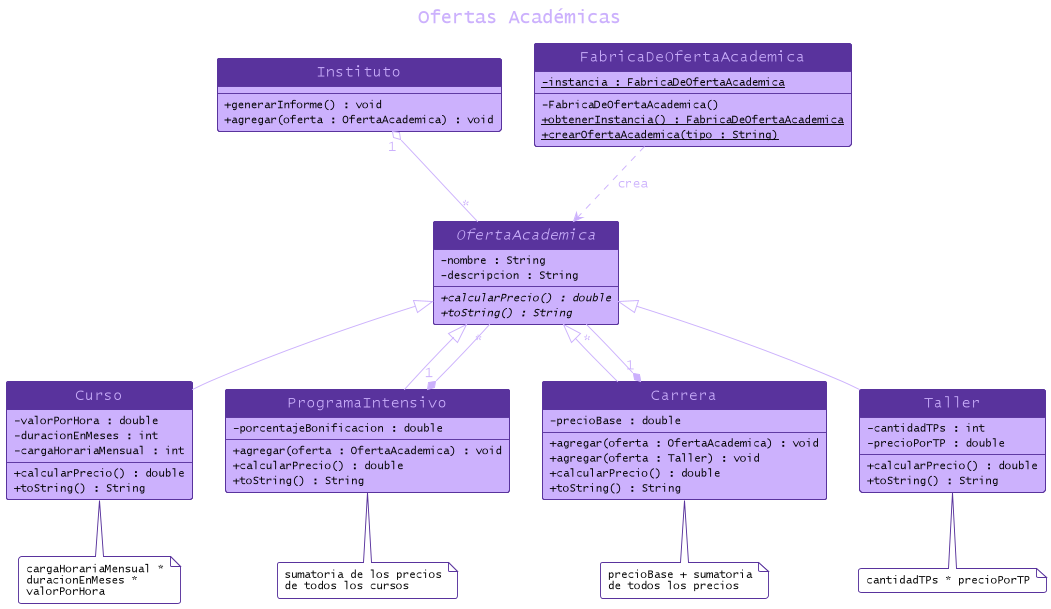

The diagram above was rendered by PlantUML. Its source (embedded in the PNG):
@startuml diagrama-de-clase

!define DARK_PURPLE #59339D
!define LIGHT_PURPLE #CCB1FD

'General
hide circle
skinparam shadowing false
skinparam backgroundColor transparent
skinparam componentStyle uml2
skinparam dpi 300
skinparam RoundCorner 5
skinparam padding 2

'Default'
skinparam default {
  'Font Style
  FontColor Black
  FontName "Lucida Console"
  FontSize 12
  FontStyle plain
  MonospacedFontName "Lucida Console"
}

'Title (inherits from Default)
skinparam title {
  'Font Style (inherits from Default)
  FontSize 20
  FontColor LIGHT_PURPLE

  'Border Color
  BackgroundColor transparent
  BorderColor White
  BorderRoundCorner 0
  BorderThickness 0
}

'Arrow
skinparam arrow {
  'Font Style (inherits from Default)
  FontColor LIGHT_PURPLE
  FontSize 14

  'Color
  Color LIGHT_PURPLE
  LollipopColor Black
  Thickness 1
  MessageAlignment center
}

'Note
skinparam note {
  'Font Style
  FontColor Black
  FontSize 12
  FontStyle plain

  'Color
  BackgroundColor white
  BorderColor DARK_PURPLE
  BorderThickness 1
}

'Class
skinparam class {
  'Font Style (inherits from Default)
  FontSize 16
  StereotypeFontColor Black
  StereotypeFontSize 14
  StereotypeFontStyle plain

  'Color
  FontColor LIGHT_PURPLE
  BackgroundColor LIGHT_PURPLE
  HeaderBackgroundColor DARK_PURPLE
  BorderColor DARK_PURPLE
  BorderThickness 1

  'Attributions
  AttributeFontColor Black
  AttributeFontSize 12
  AttributeFontStyle plain
  AttributeIconSize 0
}

'Interface Class
skinparam interface {
  FontStyle italic
}

title Ofertas Académicas

abstract class OfertaAcademica {
    - nombre : String
    - descripcion : String
    + {abstract} calcularPrecio() : double
    + {abstract} toString() : String
}

class Curso extends OfertaAcademica {
    - valorPorHora : double
    - duracionEnMeses : int
    - cargaHorariaMensual : int
    + calcularPrecio() : double
    + toString() : String
}

class ProgramaIntensivo extends OfertaAcademica {
    - porcentajeBonificacion : double
    + agregar(oferta : OfertaAcademica) : void
    + calcularPrecio() : double
    + toString() : String
}

class Carrera extends OfertaAcademica {
    - precioBase : double
    + agregar(oferta : OfertaAcademica) : void
    + agregar(oferta : Taller) : void
    + calcularPrecio() : double
    + toString() : String
}

class Taller extends OfertaAcademica {
    - cantidadTPs : int
    - precioPorTP : double
    + calcularPrecio() : double
    + toString() : String
}

class Instituto {
    + generarInforme() : void
    + agregar(oferta : OfertaAcademica) : void
}

class FabricaDeOfertaAcademica {
    - {static} instancia : FabricaDeOfertaAcademica
    - FabricaDeOfertaAcademica()
    + {static} obtenerInstancia() : FabricaDeOfertaAcademica
    + {static} crearOfertaAcademica(tipo : String)
}

ProgramaIntensivo "1" *-- "*" OfertaAcademica
Carrera "1" *-- "*" OfertaAcademica
Instituto "1" o-- "*" OfertaAcademica
FabricaDeOfertaAcademica ..> OfertaAcademica : crea

note bottom of Curso
    cargaHorariaMensual *
    duracionEnMeses *
    valorPorHora
end note

note bottom of ProgramaIntensivo
    sumatoria de los precios
    de todos los cursos
end note

note bottom of Taller
    cantidadTPs * precioPorTP
end note

note bottom of Carrera
    precioBase + sumatoria
    de todos los precios
end note

@enduml